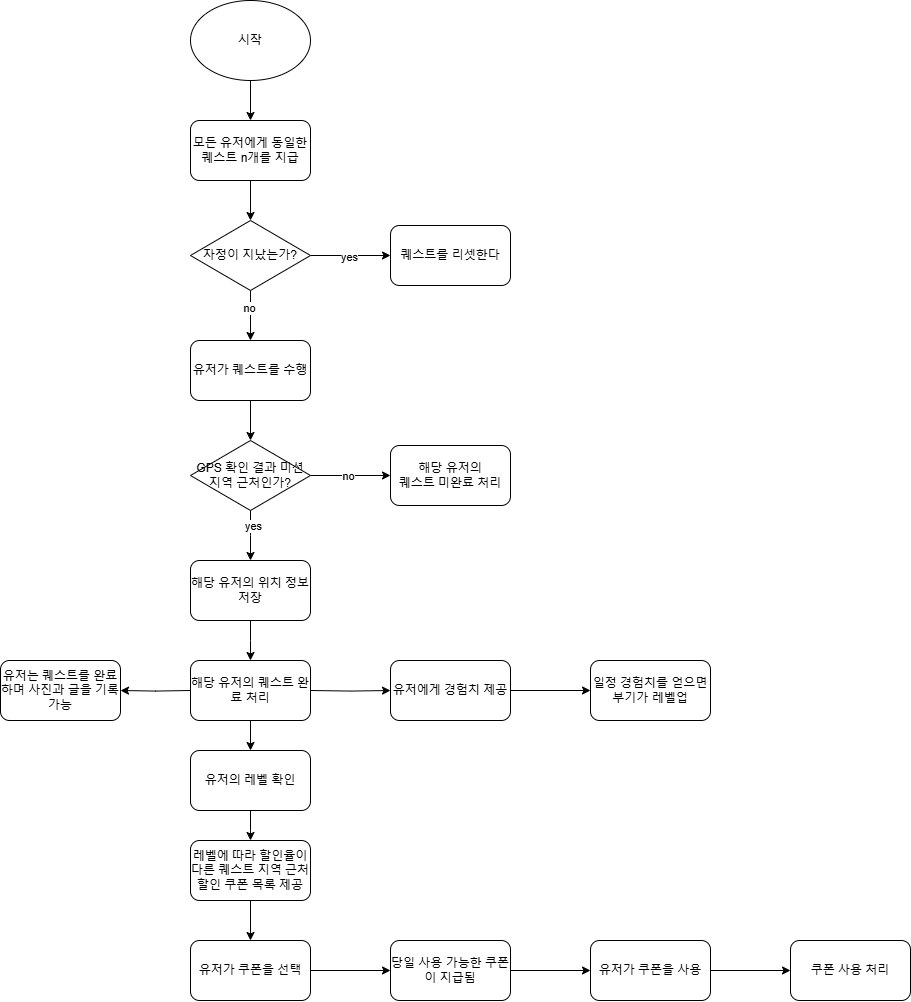

The diagram above was exported from draw.io. Its source (the exported page's mxGraphModel, read from the mxfile embedded in the PNG):
<mxGraphModel dx="2167" dy="1563" grid="1" gridSize="10" guides="1" tooltips="1" connect="1" arrows="1" fold="1" page="1" pageScale="1" pageWidth="827" pageHeight="1169" math="0" shadow="0">
  <root>
    <mxCell id="0" />
    <mxCell id="1" parent="0" />
    <mxCell id="V4if78YlPc3x8g4YPMxo-3" value="시작" style="ellipse;whiteSpace=wrap;html=1;" vertex="1" parent="1">
      <mxGeometry x="320" y="120" width="120" height="80" as="geometry" />
    </mxCell>
    <mxCell id="V4if78YlPc3x8g4YPMxo-4" value="" style="endArrow=classic;html=1;rounded=0;exitX=0.5;exitY=1;exitDx=0;exitDy=0;" edge="1" parent="1" source="V4if78YlPc3x8g4YPMxo-3">
      <mxGeometry width="50" height="50" relative="1" as="geometry">
        <mxPoint x="390" y="580" as="sourcePoint" />
        <mxPoint x="380" y="240" as="targetPoint" />
      </mxGeometry>
    </mxCell>
    <mxCell id="V4if78YlPc3x8g4YPMxo-36" style="edgeStyle=orthogonalEdgeStyle;rounded=0;orthogonalLoop=1;jettySize=auto;html=1;exitX=0.5;exitY=1;exitDx=0;exitDy=0;entryX=0.5;entryY=0;entryDx=0;entryDy=0;" edge="1" parent="1" source="V4if78YlPc3x8g4YPMxo-24" target="V4if78YlPc3x8g4YPMxo-50">
      <mxGeometry relative="1" as="geometry">
        <mxPoint x="330" y="342" as="targetPoint" />
      </mxGeometry>
    </mxCell>
    <mxCell id="V4if78YlPc3x8g4YPMxo-24" value="모든 유저에게 동일한 퀘스트 n개를 지급" style="rounded=1;whiteSpace=wrap;html=1;" vertex="1" parent="1">
      <mxGeometry x="320" y="240" width="120" height="60" as="geometry" />
    </mxCell>
    <mxCell id="V4if78YlPc3x8g4YPMxo-69" value="" style="edgeStyle=orthogonalEdgeStyle;rounded=0;orthogonalLoop=1;jettySize=auto;html=1;" edge="1" parent="1" source="V4if78YlPc3x8g4YPMxo-26" target="V4if78YlPc3x8g4YPMxo-68">
      <mxGeometry relative="1" as="geometry" />
    </mxCell>
    <mxCell id="V4if78YlPc3x8g4YPMxo-26" value="유저가 퀘스트를 수행" style="whiteSpace=wrap;html=1;rounded=1;" vertex="1" parent="1">
      <mxGeometry x="320" y="460" width="120" height="60" as="geometry" />
    </mxCell>
    <mxCell id="V4if78YlPc3x8g4YPMxo-43" value="" style="edgeStyle=orthogonalEdgeStyle;rounded=0;orthogonalLoop=1;jettySize=auto;html=1;" edge="1" parent="1" target="V4if78YlPc3x8g4YPMxo-42">
      <mxGeometry relative="1" as="geometry">
        <mxPoint x="320" y="809.9999999999998" as="sourcePoint" />
      </mxGeometry>
    </mxCell>
    <mxCell id="V4if78YlPc3x8g4YPMxo-56" value="" style="edgeStyle=orthogonalEdgeStyle;rounded=0;orthogonalLoop=1;jettySize=auto;html=1;" edge="1" parent="1" target="V4if78YlPc3x8g4YPMxo-55">
      <mxGeometry relative="1" as="geometry">
        <mxPoint x="440" y="809.9999999999998" as="sourcePoint" />
      </mxGeometry>
    </mxCell>
    <mxCell id="V4if78YlPc3x8g4YPMxo-65" style="edgeStyle=orthogonalEdgeStyle;rounded=0;orthogonalLoop=1;jettySize=auto;html=1;exitX=0.5;exitY=1;exitDx=0;exitDy=0;entryX=0.5;entryY=0;entryDx=0;entryDy=0;" edge="1" parent="1" target="V4if78YlPc3x8g4YPMxo-64">
      <mxGeometry relative="1" as="geometry">
        <mxPoint x="380" y="839.9999999999998" as="sourcePoint" />
      </mxGeometry>
    </mxCell>
    <mxCell id="V4if78YlPc3x8g4YPMxo-42" value="유저는 퀘스트를 완료하며 사진과 글을 기록 가능" style="whiteSpace=wrap;html=1;rounded=1;" vertex="1" parent="1">
      <mxGeometry x="130" y="780" width="120" height="60" as="geometry" />
    </mxCell>
    <mxCell id="V4if78YlPc3x8g4YPMxo-49" value="" style="edgeStyle=orthogonalEdgeStyle;rounded=0;orthogonalLoop=1;jettySize=auto;html=1;" edge="1" parent="1" source="V4if78YlPc3x8g4YPMxo-50" target="V4if78YlPc3x8g4YPMxo-51">
      <mxGeometry relative="1" as="geometry" />
    </mxCell>
    <mxCell id="V4if78YlPc3x8g4YPMxo-88" value="yes" style="edgeLabel;html=1;align=center;verticalAlign=middle;resizable=0;points=[];" vertex="1" connectable="0" parent="V4if78YlPc3x8g4YPMxo-49">
      <mxGeometry x="-0.0466" y="-1" relative="1" as="geometry">
        <mxPoint as="offset" />
      </mxGeometry>
    </mxCell>
    <mxCell id="V4if78YlPc3x8g4YPMxo-52" style="edgeStyle=orthogonalEdgeStyle;rounded=0;orthogonalLoop=1;jettySize=auto;html=1;entryX=0.5;entryY=0;entryDx=0;entryDy=0;" edge="1" parent="1" source="V4if78YlPc3x8g4YPMxo-50" target="V4if78YlPc3x8g4YPMxo-26">
      <mxGeometry relative="1" as="geometry" />
    </mxCell>
    <mxCell id="V4if78YlPc3x8g4YPMxo-89" value="no" style="edgeLabel;html=1;align=center;verticalAlign=middle;resizable=0;points=[];" vertex="1" connectable="0" parent="V4if78YlPc3x8g4YPMxo-52">
      <mxGeometry x="-0.3379" y="-2" relative="1" as="geometry">
        <mxPoint as="offset" />
      </mxGeometry>
    </mxCell>
    <mxCell id="V4if78YlPc3x8g4YPMxo-50" value="자정이 지났는가?" style="rhombus;whiteSpace=wrap;html=1;" vertex="1" parent="1">
      <mxGeometry x="320" y="340" width="120" height="70" as="geometry" />
    </mxCell>
    <mxCell id="V4if78YlPc3x8g4YPMxo-51" value="퀘스트를 리셋한다" style="rounded=1;whiteSpace=wrap;html=1;" vertex="1" parent="1">
      <mxGeometry x="520" y="345" width="120" height="60" as="geometry" />
    </mxCell>
    <mxCell id="V4if78YlPc3x8g4YPMxo-58" value="" style="edgeStyle=orthogonalEdgeStyle;rounded=0;orthogonalLoop=1;jettySize=auto;html=1;" edge="1" parent="1" source="V4if78YlPc3x8g4YPMxo-55" target="V4if78YlPc3x8g4YPMxo-57">
      <mxGeometry relative="1" as="geometry" />
    </mxCell>
    <mxCell id="V4if78YlPc3x8g4YPMxo-55" value="유저에게 경험치 제공" style="whiteSpace=wrap;html=1;rounded=1;" vertex="1" parent="1">
      <mxGeometry x="520" y="780" width="120" height="60" as="geometry" />
    </mxCell>
    <mxCell id="V4if78YlPc3x8g4YPMxo-57" value="일정 경험치를 얻으면 부기가 레벨업" style="whiteSpace=wrap;html=1;rounded=1;" vertex="1" parent="1">
      <mxGeometry x="720" y="780" width="120" height="60" as="geometry" />
    </mxCell>
    <mxCell id="V4if78YlPc3x8g4YPMxo-76" style="edgeStyle=orthogonalEdgeStyle;rounded=0;orthogonalLoop=1;jettySize=auto;html=1;" edge="1" parent="1" source="V4if78YlPc3x8g4YPMxo-64">
      <mxGeometry relative="1" as="geometry">
        <mxPoint x="380" y="959.9999999999998" as="targetPoint" />
      </mxGeometry>
    </mxCell>
    <mxCell id="V4if78YlPc3x8g4YPMxo-64" value="유저의 레벨 확인" style="rounded=1;whiteSpace=wrap;html=1;" vertex="1" parent="1">
      <mxGeometry x="320" y="870" width="120" height="60" as="geometry" />
    </mxCell>
    <mxCell id="V4if78YlPc3x8g4YPMxo-71" value="" style="edgeStyle=orthogonalEdgeStyle;rounded=0;orthogonalLoop=1;jettySize=auto;html=1;" edge="1" parent="1" source="V4if78YlPc3x8g4YPMxo-68" target="V4if78YlPc3x8g4YPMxo-70">
      <mxGeometry relative="1" as="geometry" />
    </mxCell>
    <mxCell id="V4if78YlPc3x8g4YPMxo-90" value="no" style="edgeLabel;html=1;align=center;verticalAlign=middle;resizable=0;points=[];" vertex="1" connectable="0" parent="V4if78YlPc3x8g4YPMxo-71">
      <mxGeometry x="-0.0638" relative="1" as="geometry">
        <mxPoint as="offset" />
      </mxGeometry>
    </mxCell>
    <mxCell id="V4if78YlPc3x8g4YPMxo-72" style="edgeStyle=orthogonalEdgeStyle;rounded=0;orthogonalLoop=1;jettySize=auto;html=1;" edge="1" parent="1" source="V4if78YlPc3x8g4YPMxo-68">
      <mxGeometry relative="1" as="geometry">
        <mxPoint x="380" y="679.9999999999998" as="targetPoint" />
      </mxGeometry>
    </mxCell>
    <mxCell id="V4if78YlPc3x8g4YPMxo-91" value="yes" style="edgeLabel;html=1;align=center;verticalAlign=middle;resizable=0;points=[];" vertex="1" connectable="0" parent="V4if78YlPc3x8g4YPMxo-72">
      <mxGeometry x="-0.3662" y="2" relative="1" as="geometry">
        <mxPoint as="offset" />
      </mxGeometry>
    </mxCell>
    <mxCell id="V4if78YlPc3x8g4YPMxo-68" value="GPS 확인 결과 미션 지역 근처인가?" style="rhombus;whiteSpace=wrap;html=1;" vertex="1" parent="1">
      <mxGeometry x="320" y="560" width="120" height="70" as="geometry" />
    </mxCell>
    <mxCell id="V4if78YlPc3x8g4YPMxo-70" value="&lt;div&gt;해당 유저의&lt;/div&gt;퀘스트 미완료 처리" style="rounded=1;whiteSpace=wrap;html=1;" vertex="1" parent="1">
      <mxGeometry x="520" y="565" width="120" height="60" as="geometry" />
    </mxCell>
    <mxCell id="V4if78YlPc3x8g4YPMxo-75" style="edgeStyle=orthogonalEdgeStyle;rounded=0;orthogonalLoop=1;jettySize=auto;html=1;entryX=0.5;entryY=0;entryDx=0;entryDy=0;" edge="1" parent="1" source="V4if78YlPc3x8g4YPMxo-74">
      <mxGeometry relative="1" as="geometry">
        <mxPoint x="380" y="779.9999999999998" as="targetPoint" />
      </mxGeometry>
    </mxCell>
    <mxCell id="V4if78YlPc3x8g4YPMxo-74" value="해당 유저의 위치 정보 저장&lt;div&gt;&lt;/div&gt;" style="rounded=1;whiteSpace=wrap;html=1;" vertex="1" parent="1">
      <mxGeometry x="320" y="680" width="120" height="60" as="geometry" />
    </mxCell>
    <mxCell id="V4if78YlPc3x8g4YPMxo-77" value="해당 유저의 퀘스트 완료 처리" style="whiteSpace=wrap;html=1;rounded=1;" vertex="1" parent="1">
      <mxGeometry x="320" y="780" width="120" height="60" as="geometry" />
    </mxCell>
    <mxCell id="V4if78YlPc3x8g4YPMxo-80" value="" style="edgeStyle=orthogonalEdgeStyle;rounded=0;orthogonalLoop=1;jettySize=auto;html=1;" edge="1" parent="1" source="V4if78YlPc3x8g4YPMxo-78" target="V4if78YlPc3x8g4YPMxo-79">
      <mxGeometry relative="1" as="geometry" />
    </mxCell>
    <mxCell id="V4if78YlPc3x8g4YPMxo-78" value="레벨에 따라 할인율이 다른 퀘스트 지역 근처 할인 쿠폰 목록 제공" style="whiteSpace=wrap;html=1;rounded=1;" vertex="1" parent="1">
      <mxGeometry x="320" y="960" width="120" height="60" as="geometry" />
    </mxCell>
    <mxCell id="V4if78YlPc3x8g4YPMxo-82" value="" style="edgeStyle=orthogonalEdgeStyle;rounded=0;orthogonalLoop=1;jettySize=auto;html=1;" edge="1" parent="1" source="V4if78YlPc3x8g4YPMxo-79" target="V4if78YlPc3x8g4YPMxo-81">
      <mxGeometry relative="1" as="geometry" />
    </mxCell>
    <mxCell id="V4if78YlPc3x8g4YPMxo-79" value="유저가 쿠폰을 선택" style="whiteSpace=wrap;html=1;rounded=1;" vertex="1" parent="1">
      <mxGeometry x="320" y="1060" width="120" height="60" as="geometry" />
    </mxCell>
    <mxCell id="V4if78YlPc3x8g4YPMxo-84" value="" style="edgeStyle=orthogonalEdgeStyle;rounded=0;orthogonalLoop=1;jettySize=auto;html=1;" edge="1" parent="1" source="V4if78YlPc3x8g4YPMxo-81" target="V4if78YlPc3x8g4YPMxo-83">
      <mxGeometry relative="1" as="geometry" />
    </mxCell>
    <mxCell id="V4if78YlPc3x8g4YPMxo-81" value="당일 사용 가능한 쿠폰이 지급됨" style="whiteSpace=wrap;html=1;rounded=1;" vertex="1" parent="1">
      <mxGeometry x="520" y="1060" width="120" height="60" as="geometry" />
    </mxCell>
    <mxCell id="V4if78YlPc3x8g4YPMxo-86" value="" style="edgeStyle=orthogonalEdgeStyle;rounded=0;orthogonalLoop=1;jettySize=auto;html=1;" edge="1" parent="1" source="V4if78YlPc3x8g4YPMxo-83" target="V4if78YlPc3x8g4YPMxo-85">
      <mxGeometry relative="1" as="geometry" />
    </mxCell>
    <mxCell id="V4if78YlPc3x8g4YPMxo-83" value="유저가 쿠폰을 사용" style="whiteSpace=wrap;html=1;rounded=1;" vertex="1" parent="1">
      <mxGeometry x="720" y="1060" width="120" height="60" as="geometry" />
    </mxCell>
    <mxCell id="V4if78YlPc3x8g4YPMxo-85" value="쿠폰 사용 처리" style="whiteSpace=wrap;html=1;rounded=1;" vertex="1" parent="1">
      <mxGeometry x="920" y="1060" width="120" height="60" as="geometry" />
    </mxCell>
  </root>
</mxGraphModel>